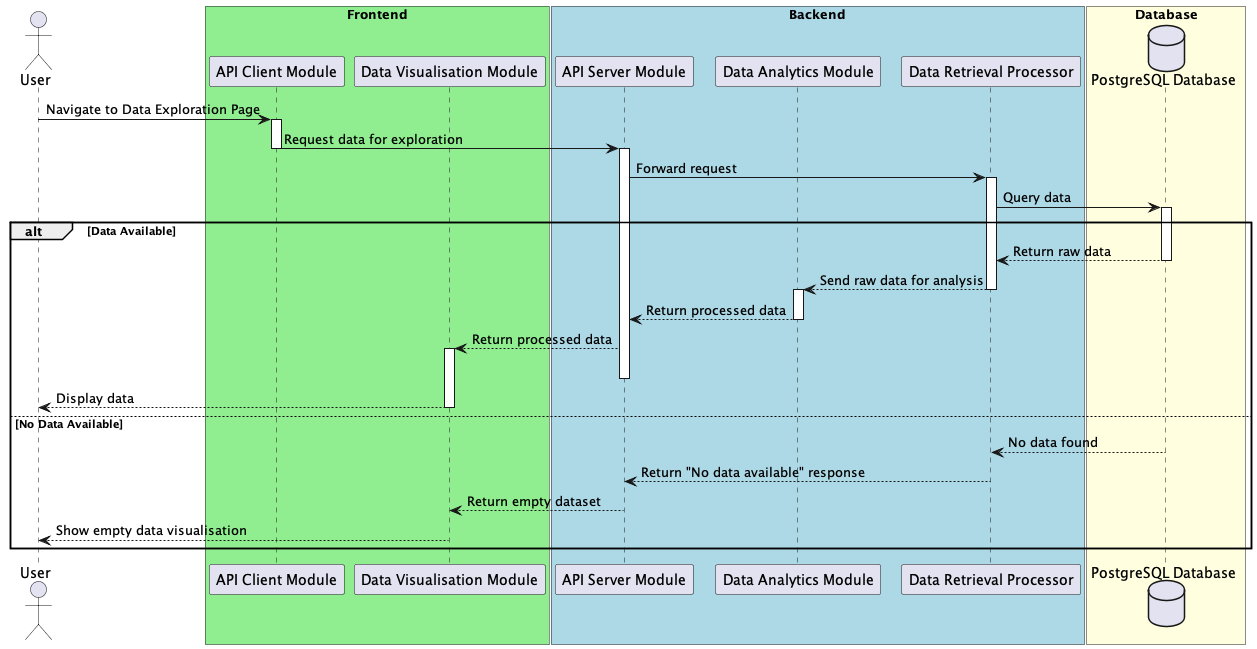

The diagram above was rendered by PlantUML. Its source (embedded in the PNG):
@startuml View-Data-Sequence-Diagram
actor User
box "Frontend" #LightGreen
participant "API Client Module" as Frontend
participant "Data Visualisation Module" as DataVisualisation
end box
box "Backend" #LightBlue
participant "API Server Module" as Backend
participant "Data Analytics Module" as AnalyticsModule
participant "Data Retrieval Processor" as RetrievalProcessor
end box
box "Database" #LightYellow
database "PostgreSQL Database" as Database
end box

User -> Frontend: Navigate to Data Exploration Page
activate Frontend
Frontend -> Backend: Request data for exploration
deactivate Frontend
activate Backend
Backend -> RetrievalProcessor: Forward request
activate RetrievalProcessor
RetrievalProcessor -> Database: Query data
activate Database

alt Data Available
    Database --> RetrievalProcessor: Return raw data
    deactivate Database
    RetrievalProcessor --> AnalyticsModule: Send raw data for analysis
    deactivate RetrievalProcessor
    activate AnalyticsModule
    AnalyticsModule --> Backend: Return processed data
    deactivate AnalyticsModule
    Backend --> DataVisualisation: Return processed data
    activate DataVisualisation
    deactivate Backend
    DataVisualisation --> User: Display data
    deactivate DataVisualisation
else No Data Available
    Database --> RetrievalProcessor: No data found
    RetrievalProcessor --> Backend: Return "No data available" response
    deactivate RetrievalProcessor
    Backend --> DataVisualisation: Return empty dataset
    deactivate Backend
    DataVisualisation --> User: Show empty data visualisation
end alt

@enduml